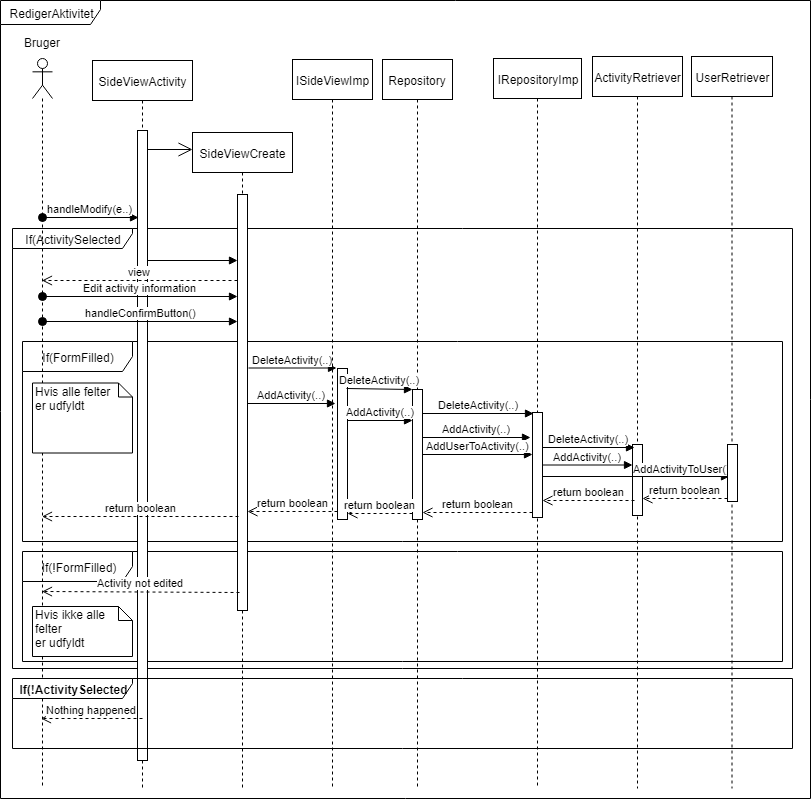

The diagram above was exported from draw.io. Its source (the exported page's mxGraphModel, read from the mxfile embedded in the PNG):
<mxGraphModel dx="996" dy="595" grid="1" gridSize="10" guides="1" tooltips="1" connect="1" arrows="1" fold="1" page="1" pageScale="1" pageWidth="827" pageHeight="1169" math="0" shadow="0">
  <root>
    <mxCell id="0" />
    <mxCell id="1" parent="0" />
    <mxCell id="-4en__WCyX7XczxvG0qq-42" value="If(ActivitySelected" style="shape=umlFrame;whiteSpace=wrap;html=1;width=120;height=20;" vertex="1" parent="1">
      <mxGeometry x="20" y="260" width="780" height="440" as="geometry" />
    </mxCell>
    <mxCell id="-4en__WCyX7XczxvG0qq-1" value="RedigerAktivitet" style="shape=umlFrame;whiteSpace=wrap;html=1;fillColor=#ffffff;width=100;height=24;noLabel=0;portConstraintRotation=0;snapToPoint=0;fixDash=0;autosize=0;collapsible=0;container=0;part=0;backgroundOutline=0;" vertex="1" parent="1">
      <mxGeometry x="8" y="32" width="810" height="798" as="geometry" />
    </mxCell>
    <mxCell id="-4en__WCyX7XczxvG0qq-2" value="If(!FormFilled)" style="shape=umlFrame;whiteSpace=wrap;html=1;fillColor=none;width=110;height=30;shadow=0;" vertex="1" parent="1">
      <mxGeometry x="30" y="583" width="760" height="110" as="geometry" />
    </mxCell>
    <mxCell id="-4en__WCyX7XczxvG0qq-3" value="If(FormFilled)" style="shape=umlFrame;whiteSpace=wrap;html=1;fillColor=none;width=110;height=30;shadow=0;" vertex="1" parent="1">
      <mxGeometry x="30" y="373" width="760" height="200" as="geometry" />
    </mxCell>
    <mxCell id="-4en__WCyX7XczxvG0qq-4" value="" style="shape=umlLifeline;participant=umlActor;perimeter=lifelinePerimeter;whiteSpace=wrap;html=1;container=1;collapsible=0;recursiveResize=0;verticalAlign=top;spacingTop=36;labelBackgroundColor=#ffffff;outlineConnect=0;fillColor=#ffffff;" vertex="1" parent="1">
      <mxGeometry x="40" y="90" width="20" height="730" as="geometry" />
    </mxCell>
    <mxCell id="-4en__WCyX7XczxvG0qq-5" value="SideViewActivity" style="shape=umlLifeline;perimeter=lifelinePerimeter;whiteSpace=wrap;html=1;container=1;collapsible=0;recursiveResize=0;outlineConnect=0;fillColor=#ffffff;" vertex="1" parent="1">
      <mxGeometry x="100" y="92" width="100" height="728" as="geometry" />
    </mxCell>
    <mxCell id="-4en__WCyX7XczxvG0qq-6" value="" style="html=1;points=[];perimeter=orthogonalPerimeter;fillColor=#ffffff;" vertex="1" parent="-4en__WCyX7XczxvG0qq-5">
      <mxGeometry x="45" y="70" width="10" height="630" as="geometry" />
    </mxCell>
    <mxCell id="-4en__WCyX7XczxvG0qq-7" value="Bruger" style="text;html=1;resizable=0;points=[];autosize=1;align=left;verticalAlign=top;spacingTop=-4;" vertex="1" parent="1">
      <mxGeometry x="30" y="65" width="50" height="20" as="geometry" />
    </mxCell>
    <mxCell id="-4en__WCyX7XczxvG0qq-8" value="SideViewCreate" style="shape=umlLifeline;perimeter=lifelinePerimeter;whiteSpace=wrap;html=1;container=1;collapsible=0;recursiveResize=0;outlineConnect=0;fillColor=#ffffff;" vertex="1" parent="1">
      <mxGeometry x="200" y="164" width="100" height="656" as="geometry" />
    </mxCell>
    <mxCell id="-4en__WCyX7XczxvG0qq-9" value="" style="html=1;points=[];perimeter=orthogonalPerimeter;fillColor=#ffffff;" vertex="1" parent="-4en__WCyX7XczxvG0qq-8">
      <mxGeometry x="45" y="62" width="10" height="416" as="geometry" />
    </mxCell>
    <mxCell id="-4en__WCyX7XczxvG0qq-10" value="handleModify(e..)" style="html=1;verticalAlign=bottom;startArrow=oval;endArrow=block;startSize=8;entryX=0.066;entryY=0.138;entryDx=0;entryDy=0;entryPerimeter=0;" edge="1" parent="1" source="-4en__WCyX7XczxvG0qq-4" target="-4en__WCyX7XczxvG0qq-6">
      <mxGeometry relative="1" as="geometry">
        <mxPoint x="50" y="240" as="sourcePoint" />
      </mxGeometry>
    </mxCell>
    <mxCell id="-4en__WCyX7XczxvG0qq-11" value="" style="html=1;verticalAlign=bottom;endArrow=block;entryX=0;entryY=0;" edge="1" parent="1">
      <mxGeometry relative="1" as="geometry">
        <mxPoint x="155" y="292" as="sourcePoint" />
        <mxPoint x="245" y="292" as="targetPoint" />
      </mxGeometry>
    </mxCell>
    <mxCell id="-4en__WCyX7XczxvG0qq-12" value="view" style="html=1;verticalAlign=bottom;endArrow=open;dashed=1;endSize=8;exitX=0;exitY=0.048;exitDx=0;exitDy=0;exitPerimeter=0;" edge="1" parent="1">
      <mxGeometry relative="1" as="geometry">
        <mxPoint x="49.5" y="312" as="targetPoint" />
        <mxPoint x="245" y="312" as="sourcePoint" />
      </mxGeometry>
    </mxCell>
    <mxCell id="-4en__WCyX7XczxvG0qq-13" value="" style="endArrow=open;endFill=1;endSize=12;html=1;" edge="1" parent="1" source="-4en__WCyX7XczxvG0qq-6">
      <mxGeometry width="160" relative="1" as="geometry">
        <mxPoint x="156.1428571428571" y="184.57142857142856" as="sourcePoint" />
        <mxPoint x="200" y="181" as="targetPoint" />
      </mxGeometry>
    </mxCell>
    <mxCell id="-4en__WCyX7XczxvG0qq-14" value="Edit activity information" style="html=1;verticalAlign=bottom;startArrow=oval;startFill=1;endArrow=block;startSize=8;entryX=0.045;entryY=0.086;entryDx=0;entryDy=0;entryPerimeter=0;" edge="1" parent="1">
      <mxGeometry width="60" relative="1" as="geometry">
        <mxPoint x="49.5" y="328" as="sourcePoint" />
        <mxPoint x="245" y="328" as="targetPoint" />
      </mxGeometry>
    </mxCell>
    <mxCell id="-4en__WCyX7XczxvG0qq-15" value="ISideViewImp" style="shape=umlLifeline;perimeter=lifelinePerimeter;whiteSpace=wrap;html=1;container=1;collapsible=0;recursiveResize=0;outlineConnect=0;fillColor=#ffffff;" vertex="1" parent="1">
      <mxGeometry x="300" y="91" width="80" height="729" as="geometry" />
    </mxCell>
    <mxCell id="-4en__WCyX7XczxvG0qq-16" value="" style="html=1;points=[];perimeter=orthogonalPerimeter;fillColor=#ffffff;" vertex="1" parent="-4en__WCyX7XczxvG0qq-15">
      <mxGeometry x="45" y="309" width="10" height="151" as="geometry" />
    </mxCell>
    <mxCell id="-4en__WCyX7XczxvG0qq-17" value="AddActivity(..)" style="html=1;verticalAlign=bottom;endArrow=block;entryX=-0.16;entryY=0.23;entryDx=0;entryDy=0;entryPerimeter=0;" edge="1" parent="1" target="-4en__WCyX7XczxvG0qq-16">
      <mxGeometry relative="1" as="geometry">
        <mxPoint x="255" y="435" as="sourcePoint" />
      </mxGeometry>
    </mxCell>
    <mxCell id="-4en__WCyX7XczxvG0qq-18" value="Repository" style="shape=umlLifeline;perimeter=lifelinePerimeter;whiteSpace=wrap;html=1;container=1;collapsible=0;recursiveResize=0;outlineConnect=0;fillColor=#ffffff;" vertex="1" parent="1">
      <mxGeometry x="390" y="91" width="70" height="729" as="geometry" />
    </mxCell>
    <mxCell id="-4en__WCyX7XczxvG0qq-19" value="" style="html=1;points=[];perimeter=orthogonalPerimeter;fillColor=#ffffff;" vertex="1" parent="-4en__WCyX7XczxvG0qq-18">
      <mxGeometry x="30" y="330" width="10" height="130" as="geometry" />
    </mxCell>
    <mxCell id="-4en__WCyX7XczxvG0qq-20" value="AddActivity(..)" style="html=1;verticalAlign=bottom;endArrow=block;entryX=0.04;entryY=0.237;entryDx=0;entryDy=0;entryPerimeter=0;" edge="1" parent="1" source="-4en__WCyX7XczxvG0qq-16" target="-4en__WCyX7XczxvG0qq-19">
      <mxGeometry relative="1" as="geometry">
        <mxPoint x="455" y="399.5" as="sourcePoint" />
      </mxGeometry>
    </mxCell>
    <mxCell id="-4en__WCyX7XczxvG0qq-21" value="IRepositoryImp" style="shape=umlLifeline;perimeter=lifelinePerimeter;whiteSpace=wrap;html=1;container=1;collapsible=0;recursiveResize=0;outlineConnect=0;fillColor=#ffffff;" vertex="1" parent="1">
      <mxGeometry x="501" y="90" width="88" height="730" as="geometry" />
    </mxCell>
    <mxCell id="-4en__WCyX7XczxvG0qq-22" value="" style="html=1;points=[];perimeter=orthogonalPerimeter;fillColor=#ffffff;" vertex="1" parent="-4en__WCyX7XczxvG0qq-21">
      <mxGeometry x="39" y="354" width="10" height="105" as="geometry" />
    </mxCell>
    <mxCell id="-4en__WCyX7XczxvG0qq-23" value="AddActivity(..)" style="html=1;verticalAlign=bottom;endArrow=block;entryX=-0.18;entryY=0.24;entryDx=0;entryDy=0;entryPerimeter=0;" edge="1" parent="1" source="-4en__WCyX7XczxvG0qq-19" target="-4en__WCyX7XczxvG0qq-22">
      <mxGeometry relative="1" as="geometry">
        <mxPoint x="565" y="445" as="sourcePoint" />
      </mxGeometry>
    </mxCell>
    <mxCell id="-4en__WCyX7XczxvG0qq-24" value="AddUserToActivity(..)" style="html=1;verticalAlign=bottom;endArrow=block;" edge="1" parent="1" source="-4en__WCyX7XczxvG0qq-19" target="-4en__WCyX7XczxvG0qq-22">
      <mxGeometry relative="1" as="geometry">
        <mxPoint x="535" y="464" as="sourcePoint" />
        <mxPoint x="635" y="464" as="targetPoint" />
      </mxGeometry>
    </mxCell>
    <mxCell id="-4en__WCyX7XczxvG0qq-25" value="ActivityRetriever" style="shape=umlLifeline;perimeter=lifelinePerimeter;whiteSpace=wrap;html=1;container=1;collapsible=0;recursiveResize=0;outlineConnect=0;fillColor=#ffffff;" vertex="1" parent="1">
      <mxGeometry x="600" y="88" width="90" height="732" as="geometry" />
    </mxCell>
    <mxCell id="-4en__WCyX7XczxvG0qq-26" value="" style="html=1;points=[];perimeter=orthogonalPerimeter;fillColor=#ffffff;" vertex="1" parent="-4en__WCyX7XczxvG0qq-25">
      <mxGeometry x="40" y="388" width="10" height="71" as="geometry" />
    </mxCell>
    <mxCell id="-4en__WCyX7XczxvG0qq-27" value="UserRetriever" style="shape=umlLifeline;perimeter=lifelinePerimeter;whiteSpace=wrap;html=1;container=1;collapsible=0;recursiveResize=0;outlineConnect=0;fillColor=#ffffff;" vertex="1" parent="1">
      <mxGeometry x="699" y="88" width="81" height="732" as="geometry" />
    </mxCell>
    <mxCell id="-4en__WCyX7XczxvG0qq-28" value="AddActivity(..)" style="html=1;verticalAlign=bottom;endArrow=block;" edge="1" parent="1" source="-4en__WCyX7XczxvG0qq-22" target="-4en__WCyX7XczxvG0qq-26">
      <mxGeometry relative="1" as="geometry">
        <mxPoint x="685" y="479" as="sourcePoint" />
      </mxGeometry>
    </mxCell>
    <mxCell id="-4en__WCyX7XczxvG0qq-29" value="AddActivityToUser()" style="html=1;verticalAlign=bottom;endArrow=block;entryX=0.2;entryY=0.561;entryDx=0;entryDy=0;entryPerimeter=0;" edge="1" parent="1" source="-4en__WCyX7XczxvG0qq-22" target="-4en__WCyX7XczxvG0qq-39">
      <mxGeometry x="0.4906" y="-1" relative="1" as="geometry">
        <mxPoint x="656" y="509" as="sourcePoint" />
        <mxPoint x="730" y="509" as="targetPoint" />
        <mxPoint as="offset" />
        <Array as="points" />
      </mxGeometry>
    </mxCell>
    <mxCell id="-4en__WCyX7XczxvG0qq-30" value="return boolean" style="html=1;verticalAlign=bottom;endArrow=open;dashed=1;endSize=8;exitX=0;exitY=0.95;" edge="1" parent="1" source="-4en__WCyX7XczxvG0qq-39" target="-4en__WCyX7XczxvG0qq-26">
      <mxGeometry relative="1" as="geometry">
        <mxPoint x="759.5" y="529" as="targetPoint" />
      </mxGeometry>
    </mxCell>
    <mxCell id="-4en__WCyX7XczxvG0qq-31" value="return boolean" style="html=1;verticalAlign=bottom;endArrow=open;dashed=1;endSize=8;exitX=0.155;exitY=0.785;exitDx=0;exitDy=0;exitPerimeter=0;" edge="1" parent="1" source="-4en__WCyX7XczxvG0qq-26" target="-4en__WCyX7XczxvG0qq-22">
      <mxGeometry relative="1" as="geometry">
        <mxPoint x="651.5" y="531" as="targetPoint" />
      </mxGeometry>
    </mxCell>
    <mxCell id="-4en__WCyX7XczxvG0qq-32" value="return boolean" style="html=1;verticalAlign=bottom;endArrow=open;dashed=1;endSize=8;exitX=0;exitY=0.95;" edge="1" parent="1" source="-4en__WCyX7XczxvG0qq-22" target="-4en__WCyX7XczxvG0qq-19">
      <mxGeometry relative="1" as="geometry">
        <mxPoint x="577" y="521" as="targetPoint" />
      </mxGeometry>
    </mxCell>
    <mxCell id="-4en__WCyX7XczxvG0qq-33" value="return boolean" style="html=1;verticalAlign=bottom;endArrow=open;dashed=1;endSize=8;exitX=0;exitY=0.95;" edge="1" parent="1" source="-4en__WCyX7XczxvG0qq-16">
      <mxGeometry relative="1" as="geometry">
        <mxPoint x="255" y="543" as="targetPoint" />
      </mxGeometry>
    </mxCell>
    <mxCell id="-4en__WCyX7XczxvG0qq-34" value="return boolean" style="html=1;verticalAlign=bottom;endArrow=open;dashed=1;endSize=8;exitX=0;exitY=0.95;" edge="1" parent="1" source="-4en__WCyX7XczxvG0qq-19" target="-4en__WCyX7XczxvG0qq-16">
      <mxGeometry relative="1" as="geometry">
        <mxPoint x="460" y="495" as="targetPoint" />
      </mxGeometry>
    </mxCell>
    <mxCell id="-4en__WCyX7XczxvG0qq-35" value="handleConfirmButton()" style="html=1;verticalAlign=bottom;startArrow=oval;startFill=1;endArrow=block;startSize=8;entryX=-0.003;entryY=0.146;entryDx=0;entryDy=0;entryPerimeter=0;" edge="1" parent="1">
      <mxGeometry width="60" relative="1" as="geometry">
        <mxPoint x="49.5" y="353" as="sourcePoint" />
        <mxPoint x="245" y="353" as="targetPoint" />
      </mxGeometry>
    </mxCell>
    <mxCell id="-4en__WCyX7XczxvG0qq-36" value="Hvis ikke alle felter&lt;br&gt;er udfyldt" style="shape=note;whiteSpace=wrap;html=1;size=14;verticalAlign=top;align=left;spacingTop=-6;shadow=0;fillColor=#ffffff;" vertex="1" parent="1">
      <mxGeometry x="40" y="638" width="100" height="50" as="geometry" />
    </mxCell>
    <mxCell id="-4en__WCyX7XczxvG0qq-37" value="Activity not edited" style="html=1;verticalAlign=bottom;endArrow=open;dashed=1;endSize=8;exitX=0.152;exitY=0.798;exitDx=0;exitDy=0;exitPerimeter=0;" edge="1" parent="1">
      <mxGeometry relative="1" as="geometry">
        <mxPoint x="247" y="624" as="sourcePoint" />
        <mxPoint x="49.5" y="623" as="targetPoint" />
      </mxGeometry>
    </mxCell>
    <mxCell id="-4en__WCyX7XczxvG0qq-38" value="return boolean" style="html=1;verticalAlign=bottom;endArrow=open;dashed=1;endSize=8;exitX=0.12;exitY=0.616;exitDx=0;exitDy=0;exitPerimeter=0;" edge="1" parent="1">
      <mxGeometry relative="1" as="geometry">
        <mxPoint x="49.5" y="548" as="targetPoint" />
        <mxPoint x="246" y="548" as="sourcePoint" />
      </mxGeometry>
    </mxCell>
    <mxCell id="-4en__WCyX7XczxvG0qq-39" value="" style="html=1;points=[];perimeter=orthogonalPerimeter;fillColor=#ffffff;" vertex="1" parent="1">
      <mxGeometry x="735" y="476" width="10" height="57" as="geometry" />
    </mxCell>
    <mxCell id="-4en__WCyX7XczxvG0qq-41" value="Hvis alle felter&lt;br&gt;er udfyldt" style="shape=note;whiteSpace=wrap;html=1;size=14;verticalAlign=top;align=left;spacingTop=-6;shadow=0;fillColor=#ffffff;" vertex="1" parent="1">
      <mxGeometry x="40" y="414.5" width="100" height="70" as="geometry" />
    </mxCell>
    <mxCell id="-4en__WCyX7XczxvG0qq-44" value="DeleteActivity(..)" style="html=1;verticalAlign=bottom;endArrow=block;entryX=-0.16;entryY=0.23;entryDx=0;entryDy=0;entryPerimeter=0;" edge="1" parent="1">
      <mxGeometry relative="1" as="geometry">
        <mxPoint x="256" y="399.5" as="sourcePoint" />
        <mxPoint x="344" y="399.5" as="targetPoint" />
      </mxGeometry>
    </mxCell>
    <mxCell id="-4en__WCyX7XczxvG0qq-45" value="DeleteActivity(..)" style="html=1;verticalAlign=bottom;endArrow=block;" edge="1" parent="1" target="-4en__WCyX7XczxvG0qq-19">
      <mxGeometry relative="1" as="geometry">
        <mxPoint x="354" y="420" as="sourcePoint" />
        <mxPoint x="433" y="420" as="targetPoint" />
      </mxGeometry>
    </mxCell>
    <mxCell id="-4en__WCyX7XczxvG0qq-46" value="DeleteActivity(..)" style="html=1;verticalAlign=bottom;endArrow=block;entryX=0.14;entryY=0.011;entryDx=0;entryDy=0;entryPerimeter=0;" edge="1" parent="1" source="-4en__WCyX7XczxvG0qq-19" target="-4en__WCyX7XczxvG0qq-22">
      <mxGeometry relative="1" as="geometry">
        <mxPoint x="266" y="409.5" as="sourcePoint" />
        <mxPoint x="354" y="409.5" as="targetPoint" />
      </mxGeometry>
    </mxCell>
    <mxCell id="-4en__WCyX7XczxvG0qq-47" value="DeleteActivity(..)" style="html=1;verticalAlign=bottom;endArrow=block;entryX=0.18;entryY=0.039;entryDx=0;entryDy=0;entryPerimeter=0;" edge="1" parent="1" source="-4en__WCyX7XczxvG0qq-22" target="-4en__WCyX7XczxvG0qq-26">
      <mxGeometry relative="1" as="geometry">
        <mxPoint x="440" y="455" as="sourcePoint" />
        <mxPoint x="551" y="455" as="targetPoint" />
      </mxGeometry>
    </mxCell>
    <mxCell id="-4en__WCyX7XczxvG0qq-49" value="If(!ActivitySelected" style="shape=umlFrame;whiteSpace=wrap;html=1;width=120;height=20;fontStyle=1" vertex="1" parent="1">
      <mxGeometry x="20" y="710" width="780" height="70" as="geometry" />
    </mxCell>
    <mxCell id="-4en__WCyX7XczxvG0qq-50" value="Nothing happened" style="html=1;verticalAlign=bottom;endArrow=open;dashed=1;endSize=8;" edge="1" parent="1">
      <mxGeometry relative="1" as="geometry">
        <mxPoint x="48.5" y="750" as="targetPoint" />
        <mxPoint x="150" y="750" as="sourcePoint" />
      </mxGeometry>
    </mxCell>
  </root>
</mxGraphModel>